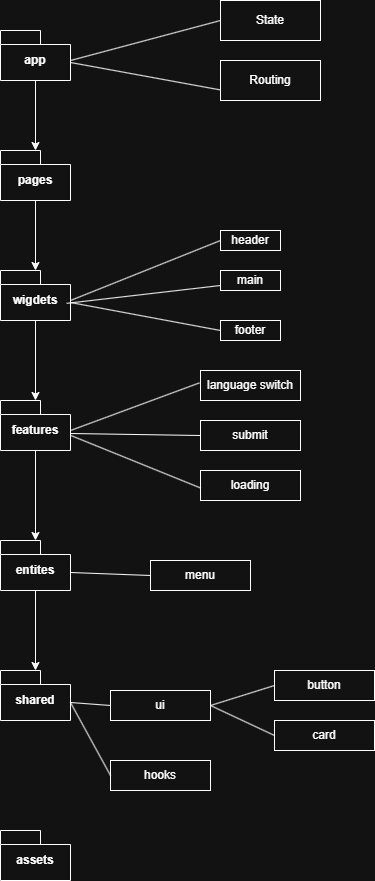

The diagram above was exported from draw.io. Its source (the exported page's mxGraphModel, read from the mxfile embedded in the PNG):
<mxGraphModel dx="3466" dy="1298" grid="1" gridSize="10" guides="1" tooltips="1" connect="1" arrows="1" fold="1" page="1" pageScale="1" pageWidth="827" pageHeight="1169" math="0" shadow="0">
  <root>
    <mxCell id="0" />
    <mxCell id="1" parent="0" />
    <mxCell id="BHsn_4pcsuS-oi-CMsZ2-29" edge="1" parent="1" source="BHsn_4pcsuS-oi-CMsZ2-1" style="edgeStyle=orthogonalEdgeStyle;rounded=0;orthogonalLoop=1;jettySize=auto;html=1;" target="BHsn_4pcsuS-oi-CMsZ2-2" value="">
      <mxGeometry relative="1" as="geometry" />
    </mxCell>
    <mxCell id="BHsn_4pcsuS-oi-CMsZ2-1" parent="1" style="shape=folder;fontStyle=1;spacingTop=10;tabWidth=40;tabHeight=14;tabPosition=left;html=1;whiteSpace=wrap;" value="app" vertex="1">
      <mxGeometry height="50" width="70" x="40" y="40" as="geometry" />
    </mxCell>
    <mxCell id="BHsn_4pcsuS-oi-CMsZ2-28" edge="1" parent="1" source="BHsn_4pcsuS-oi-CMsZ2-2" style="edgeStyle=orthogonalEdgeStyle;rounded=0;orthogonalLoop=1;jettySize=auto;html=1;" target="BHsn_4pcsuS-oi-CMsZ2-3" value="">
      <mxGeometry relative="1" as="geometry" />
    </mxCell>
    <mxCell id="BHsn_4pcsuS-oi-CMsZ2-2" parent="1" style="shape=folder;fontStyle=1;spacingTop=10;tabWidth=40;tabHeight=14;tabPosition=left;html=1;whiteSpace=wrap;" value="pages" vertex="1">
      <mxGeometry height="50" width="70" x="40" y="160" as="geometry" />
    </mxCell>
    <mxCell id="BHsn_4pcsuS-oi-CMsZ2-27" edge="1" parent="1" source="BHsn_4pcsuS-oi-CMsZ2-3" style="edgeStyle=orthogonalEdgeStyle;rounded=0;orthogonalLoop=1;jettySize=auto;html=1;" target="BHsn_4pcsuS-oi-CMsZ2-4" value="">
      <mxGeometry relative="1" as="geometry" />
    </mxCell>
    <mxCell id="BHsn_4pcsuS-oi-CMsZ2-3" parent="1" style="shape=folder;fontStyle=1;spacingTop=10;tabWidth=40;tabHeight=14;tabPosition=left;html=1;whiteSpace=wrap;" value="wigdets" vertex="1">
      <mxGeometry height="50" width="70" x="40" y="280" as="geometry" />
    </mxCell>
    <mxCell id="BHsn_4pcsuS-oi-CMsZ2-30" edge="1" parent="1" source="BHsn_4pcsuS-oi-CMsZ2-4" style="edgeStyle=orthogonalEdgeStyle;rounded=0;orthogonalLoop=1;jettySize=auto;html=1;" target="BHsn_4pcsuS-oi-CMsZ2-5" value="">
      <mxGeometry relative="1" as="geometry" />
    </mxCell>
    <mxCell id="BHsn_4pcsuS-oi-CMsZ2-4" parent="1" style="shape=folder;fontStyle=1;spacingTop=10;tabWidth=40;tabHeight=14;tabPosition=left;html=1;whiteSpace=wrap;" value="features" vertex="1">
      <mxGeometry height="50" width="70" x="40" y="410" as="geometry" />
    </mxCell>
    <mxCell id="BHsn_4pcsuS-oi-CMsZ2-31" edge="1" parent="1" source="BHsn_4pcsuS-oi-CMsZ2-5" style="edgeStyle=orthogonalEdgeStyle;rounded=0;orthogonalLoop=1;jettySize=auto;html=1;" target="BHsn_4pcsuS-oi-CMsZ2-6" value="">
      <mxGeometry relative="1" as="geometry" />
    </mxCell>
    <mxCell id="BHsn_4pcsuS-oi-CMsZ2-5" parent="1" style="shape=folder;fontStyle=1;spacingTop=10;tabWidth=40;tabHeight=14;tabPosition=left;html=1;whiteSpace=wrap;" value="entites" vertex="1">
      <mxGeometry height="50" width="70" x="40" y="550" as="geometry" />
    </mxCell>
    <mxCell id="BHsn_4pcsuS-oi-CMsZ2-6" parent="1" style="shape=folder;fontStyle=1;spacingTop=10;tabWidth=40;tabHeight=14;tabPosition=left;html=1;whiteSpace=wrap;" value="shared" vertex="1">
      <mxGeometry height="50" width="70" x="40" y="680" as="geometry" />
    </mxCell>
    <mxCell id="BHsn_4pcsuS-oi-CMsZ2-7" parent="1" style="shape=folder;fontStyle=1;spacingTop=10;tabWidth=40;tabHeight=14;tabPosition=left;html=1;whiteSpace=wrap;" value="assets" vertex="1">
      <mxGeometry height="50" width="70" x="40" y="840" as="geometry" />
    </mxCell>
    <mxCell id="BHsn_4pcsuS-oi-CMsZ2-8" parent="1" style="whiteSpace=wrap;html=1;align=center;" value="State" vertex="1">
      <mxGeometry height="40" width="100" x="260" y="10" as="geometry" />
    </mxCell>
    <mxCell id="BHsn_4pcsuS-oi-CMsZ2-11" edge="1" parent="1" style="endArrow=none;html=1;rounded=0;entryX=0;entryY=0.5;entryDx=0;entryDy=0;" target="BHsn_4pcsuS-oi-CMsZ2-8" value="">
      <mxGeometry relative="1" as="geometry">
        <Array as="points" />
        <mxPoint x="110" y="70" as="sourcePoint" />
        <mxPoint x="270" y="70" as="targetPoint" />
      </mxGeometry>
    </mxCell>
    <mxCell id="BHsn_4pcsuS-oi-CMsZ2-12" edge="1" parent="1" source="BHsn_4pcsuS-oi-CMsZ2-1" style="endArrow=none;html=1;rounded=0;exitX=0;exitY=0;exitDx=70;exitDy=32;exitPerimeter=0;entryX=0.14;entryY=0.8;entryDx=0;entryDy=0;entryPerimeter=0;" target="BHsn_4pcsuS-oi-CMsZ2-13" value="">
      <mxGeometry relative="1" as="geometry">
        <Array as="points" />
        <mxPoint x="150" y="140" as="sourcePoint" />
        <mxPoint x="260" y="100" as="targetPoint" />
      </mxGeometry>
    </mxCell>
    <mxCell id="BHsn_4pcsuS-oi-CMsZ2-13" parent="1" style="whiteSpace=wrap;html=1;align=center;" value="Routing" vertex="1">
      <mxGeometry height="40" width="100" x="260" y="70" as="geometry" />
    </mxCell>
    <mxCell id="BHsn_4pcsuS-oi-CMsZ2-14" edge="1" parent="1" style="endArrow=none;html=1;rounded=0;entryX=-0.011;entryY=0.413;entryDx=0;entryDy=0;entryPerimeter=0;" target="BHsn_4pcsuS-oi-CMsZ2-19" value="">
      <mxGeometry relative="1" as="geometry">
        <mxPoint x="110" y="440" as="sourcePoint" />
        <mxPoint x="240" y="430" as="targetPoint" />
      </mxGeometry>
    </mxCell>
    <mxCell id="BHsn_4pcsuS-oi-CMsZ2-15" edge="1" parent="1" style="endArrow=none;html=1;rounded=0;entryX=0;entryY=0.5;entryDx=0;entryDy=0;" target="BHsn_4pcsuS-oi-CMsZ2-16" value="">
      <mxGeometry relative="1" as="geometry">
        <mxPoint x="110" y="310" as="sourcePoint" />
        <mxPoint x="260" y="280" as="targetPoint" />
      </mxGeometry>
    </mxCell>
    <mxCell id="BHsn_4pcsuS-oi-CMsZ2-16" parent="1" style="whiteSpace=wrap;html=1;align=center;" value="header" vertex="1">
      <mxGeometry height="20" width="60" x="260" y="240" as="geometry" />
    </mxCell>
    <mxCell id="BHsn_4pcsuS-oi-CMsZ2-17" parent="1" style="whiteSpace=wrap;html=1;align=center;" value="main" vertex="1">
      <mxGeometry height="20" width="60" x="260" y="280" as="geometry" />
    </mxCell>
    <mxCell id="BHsn_4pcsuS-oi-CMsZ2-19" parent="1" style="whiteSpace=wrap;html=1;align=center;" value="language switch" vertex="1">
      <mxGeometry height="30" width="100" x="240" y="380" as="geometry" />
    </mxCell>
    <mxCell id="BHsn_4pcsuS-oi-CMsZ2-20" parent="1" style="whiteSpace=wrap;html=1;align=center;" value="submit" vertex="1">
      <mxGeometry height="30" width="100" x="240" y="430" as="geometry" />
    </mxCell>
    <mxCell id="BHsn_4pcsuS-oi-CMsZ2-21" parent="1" style="whiteSpace=wrap;html=1;align=center;" value="loading" vertex="1">
      <mxGeometry height="30" width="100" x="240" y="480" as="geometry" />
    </mxCell>
    <mxCell id="BHsn_4pcsuS-oi-CMsZ2-22" edge="1" parent="1" style="endArrow=none;html=1;rounded=0;entryX=0;entryY=0.5;entryDx=0;entryDy=0;" target="BHsn_4pcsuS-oi-CMsZ2-20" value="">
      <mxGeometry relative="1" as="geometry">
        <mxPoint x="110" y="443" as="sourcePoint" />
        <mxPoint x="239" y="400" as="targetPoint" />
      </mxGeometry>
    </mxCell>
    <mxCell id="BHsn_4pcsuS-oi-CMsZ2-23" edge="1" parent="1" source="BHsn_4pcsuS-oi-CMsZ2-4" style="endArrow=none;html=1;rounded=0;entryX=0.003;entryY=0.586;entryDx=0;entryDy=0;entryPerimeter=0;exitX=1.009;exitY=0.702;exitDx=0;exitDy=0;exitPerimeter=0;" target="BHsn_4pcsuS-oi-CMsZ2-21" value="">
      <mxGeometry relative="1" as="geometry">
        <mxPoint x="140" y="493" as="sourcePoint" />
        <mxPoint x="269" y="450" as="targetPoint" />
      </mxGeometry>
    </mxCell>
    <mxCell id="BHsn_4pcsuS-oi-CMsZ2-24" edge="1" parent="1" source="BHsn_4pcsuS-oi-CMsZ2-3" style="endArrow=none;html=1;rounded=0;entryX=0;entryY=0.5;entryDx=0;entryDy=0;exitX=0;exitY=0;exitDx=70;exitDy=32;exitPerimeter=0;" target="BHsn_4pcsuS-oi-CMsZ2-25" value="">
      <mxGeometry relative="1" as="geometry">
        <mxPoint x="160" y="360" as="sourcePoint" />
        <mxPoint x="310" y="310" as="targetPoint" />
      </mxGeometry>
    </mxCell>
    <mxCell id="BHsn_4pcsuS-oi-CMsZ2-25" parent="1" style="whiteSpace=wrap;html=1;align=center;" value="footer" vertex="1">
      <mxGeometry height="20" width="60" x="260" y="330" as="geometry" />
    </mxCell>
    <mxCell id="BHsn_4pcsuS-oi-CMsZ2-26" edge="1" parent="1" source="BHsn_4pcsuS-oi-CMsZ2-3" style="endArrow=none;html=1;rounded=0;entryX=0;entryY=0.75;entryDx=0;entryDy=0;exitX=0.945;exitY=0.657;exitDx=0;exitDy=0;exitPerimeter=0;" target="BHsn_4pcsuS-oi-CMsZ2-17" value="">
      <mxGeometry relative="1" as="geometry">
        <mxPoint x="190" y="320" as="sourcePoint" />
        <mxPoint x="340" y="348" as="targetPoint" />
      </mxGeometry>
    </mxCell>
    <mxCell id="BHsn_4pcsuS-oi-CMsZ2-34" parent="1" style="whiteSpace=wrap;html=1;align=center;" value="card" vertex="1">
      <mxGeometry height="30" width="100" x="314" y="730" as="geometry" />
    </mxCell>
    <mxCell id="BHsn_4pcsuS-oi-CMsZ2-35" parent="1" style="whiteSpace=wrap;html=1;align=center;" value="button" vertex="1">
      <mxGeometry height="30" width="100" x="314" y="680" as="geometry" />
    </mxCell>
    <mxCell id="BHsn_4pcsuS-oi-CMsZ2-36" parent="1" style="whiteSpace=wrap;html=1;align=center;" value="hooks" vertex="1">
      <mxGeometry height="30" width="100" x="150" y="770" as="geometry" />
    </mxCell>
    <mxCell id="BHsn_4pcsuS-oi-CMsZ2-37" parent="1" style="whiteSpace=wrap;html=1;align=center;" value="ui" vertex="1">
      <mxGeometry height="30" width="100" x="150" y="700" as="geometry" />
    </mxCell>
    <mxCell id="BHsn_4pcsuS-oi-CMsZ2-41" edge="1" parent="1" source="BHsn_4pcsuS-oi-CMsZ2-35" style="endArrow=none;html=1;rounded=0;entryX=1;entryY=0.5;entryDx=0;entryDy=0;exitX=0;exitY=0.5;exitDx=0;exitDy=0;" target="BHsn_4pcsuS-oi-CMsZ2-37" value="">
      <mxGeometry height="50" relative="1" width="50" as="geometry">
        <mxPoint x="430" y="810" as="sourcePoint" />
        <mxPoint x="480" y="760" as="targetPoint" />
      </mxGeometry>
    </mxCell>
    <mxCell id="BHsn_4pcsuS-oi-CMsZ2-43" edge="1" parent="1" source="BHsn_4pcsuS-oi-CMsZ2-6" style="endArrow=none;html=1;rounded=0;entryX=0;entryY=0.5;entryDx=0;entryDy=0;exitX=0;exitY=0;exitDx=70;exitDy=32;exitPerimeter=0;" target="BHsn_4pcsuS-oi-CMsZ2-37" value="">
      <mxGeometry height="50" relative="1" width="50" as="geometry">
        <mxPoint x="120" y="790" as="sourcePoint" />
        <mxPoint x="170" y="740" as="targetPoint" />
      </mxGeometry>
    </mxCell>
    <mxCell id="BHsn_4pcsuS-oi-CMsZ2-45" edge="1" parent="1" source="BHsn_4pcsuS-oi-CMsZ2-34" style="endArrow=none;html=1;rounded=0;entryX=1;entryY=0.5;entryDx=0;entryDy=0;exitX=0;exitY=0.5;exitDx=0;exitDy=0;" target="BHsn_4pcsuS-oi-CMsZ2-37" value="">
      <mxGeometry height="50" relative="1" width="50" as="geometry">
        <mxPoint x="310" y="760" as="sourcePoint" />
        <mxPoint x="290" y="810" as="targetPoint" />
      </mxGeometry>
    </mxCell>
    <mxCell id="BHsn_4pcsuS-oi-CMsZ2-47" edge="1" parent="1" source="BHsn_4pcsuS-oi-CMsZ2-6" style="endArrow=none;html=1;rounded=0;entryX=0;entryY=0.5;entryDx=0;entryDy=0;exitX=0;exitY=0;exitDx=70;exitDy=32;exitPerimeter=0;" target="BHsn_4pcsuS-oi-CMsZ2-36" value="">
      <mxGeometry height="50" relative="1" width="50" as="geometry">
        <mxPoint x="110" y="850" as="sourcePoint" />
        <mxPoint x="160" y="853" as="targetPoint" />
      </mxGeometry>
    </mxCell>
    <mxCell id="BHsn_4pcsuS-oi-CMsZ2-48" parent="1" style="whiteSpace=wrap;html=1;align=center;" value="menu" vertex="1">
      <mxGeometry height="30" width="100" x="190" y="570" as="geometry" />
    </mxCell>
    <mxCell id="BHsn_4pcsuS-oi-CMsZ2-49" edge="1" parent="1" source="BHsn_4pcsuS-oi-CMsZ2-5" style="endArrow=none;html=1;rounded=0;exitX=0;exitY=0;exitDx=70;exitDy=32;exitPerimeter=0;entryX=0;entryY=0.5;entryDx=0;entryDy=0;" target="BHsn_4pcsuS-oi-CMsZ2-48" value="">
      <mxGeometry height="50" relative="1" width="50" as="geometry">
        <mxPoint x="400" y="620" as="sourcePoint" />
        <mxPoint x="450" y="570" as="targetPoint" />
      </mxGeometry>
    </mxCell>
  </root>
</mxGraphModel>